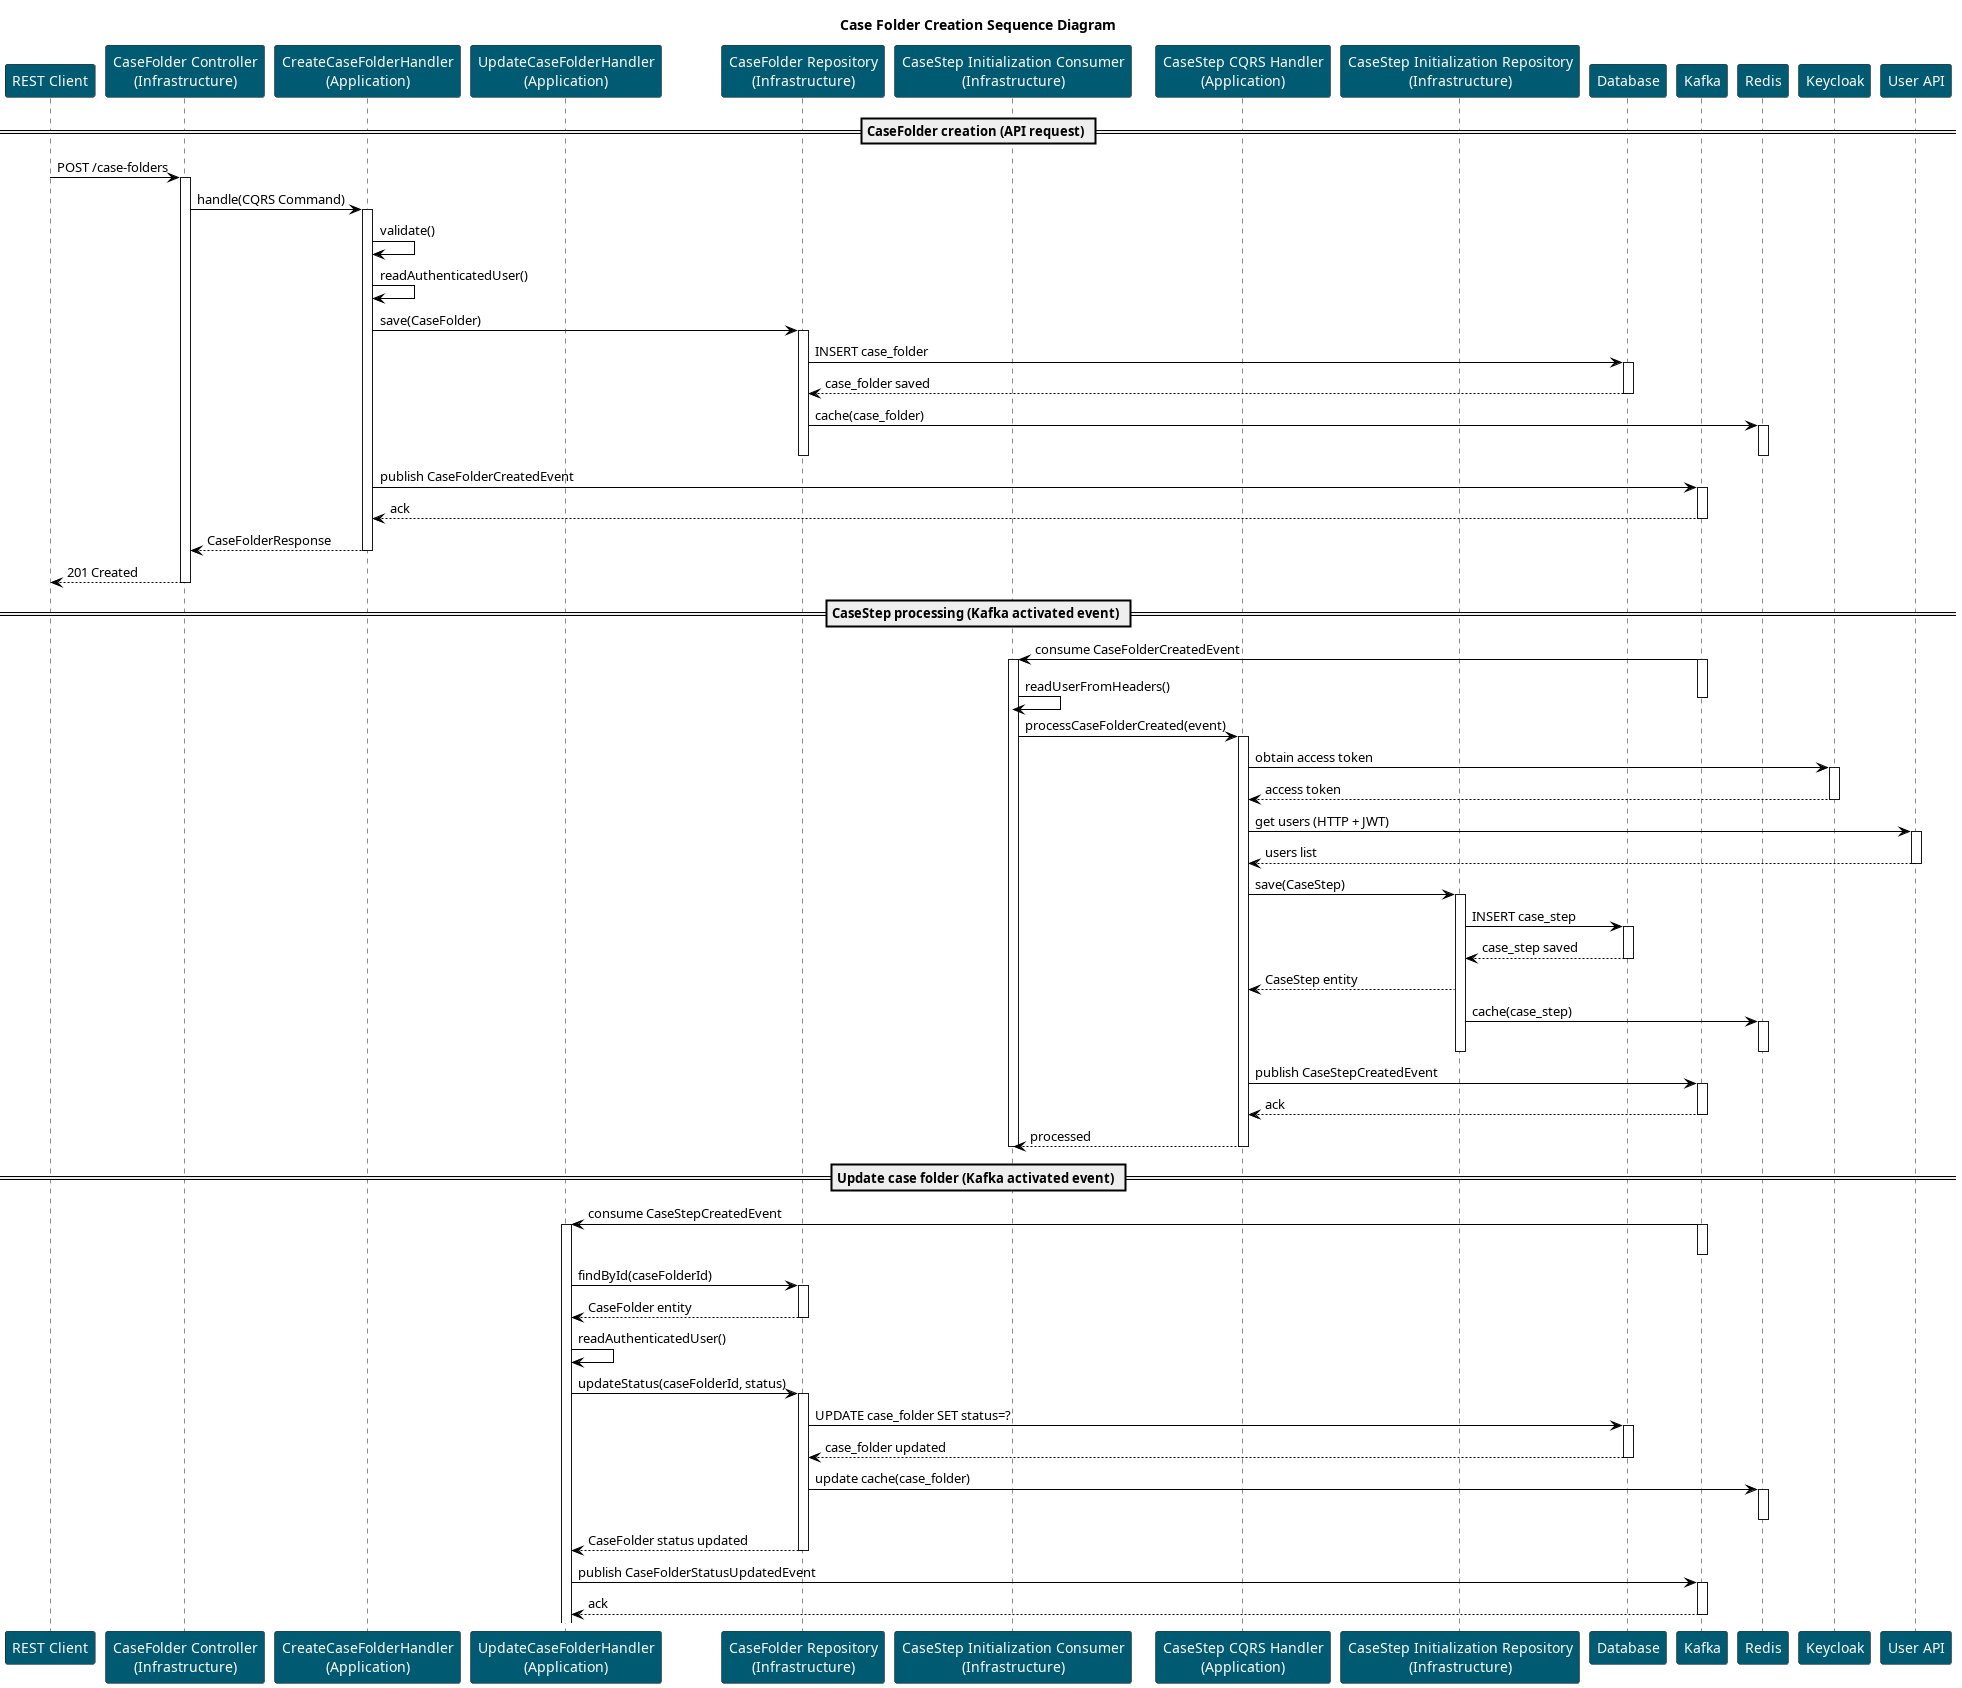

The diagram above was rendered by PlantUML. Its source (embedded in the PNG):
@startuml Case Folder Creation Sequence Diagram
title Case Folder Creation Sequence Diagram

skinparam ParticipantBackgroundColor #005b72
skinparam ParticipantFontColor #ffffff
skinparam ArrowColor #000000

participant "REST Client" as Client
participant "CaseFolder Controller\n(Infrastructure)" as CaseFolderController
participant "CreateCaseFolderHandler\n(Application)" as CreateCaseFolderHandler
participant "UpdateCaseFolderHandler\n(Application)" as UpdateCaseFolderHandler
participant "CaseFolder Repository\n(Infrastructure)" as CaseFolderRepository
participant "CaseStep Initialization Consumer\n(Infrastructure)" as CaseStepConsumer
participant "CaseStep CQRS Handler\n(Application)" as CaseStepHandler
participant "CaseStep Initialization Repository\n(Infrastructure)" as CaseStepRepository
participant "Database" as DB
participant "Kafka" as Kafka
participant "Redis" as Redis
participant "Keycloak" as Keycloak
participant "User API" as UserAPI

== CaseFolder creation (API request) ==

Client -> CaseFolderController: POST /case-folders
activate CaseFolderController

' Case folder creation
CaseFolderController -> CreateCaseFolderHandler: handle(CQRS Command)
activate CreateCaseFolderHandler
CreateCaseFolderHandler -> CreateCaseFolderHandler: validate()
CreateCaseFolderHandler -> CreateCaseFolderHandler: readAuthenticatedUser()
CreateCaseFolderHandler -> CaseFolderRepository: save(CaseFolder)
activate CaseFolderRepository
CaseFolderRepository -> DB: INSERT case_folder
activate DB
DB --> CaseFolderRepository: case_folder saved
deactivate DB
CaseFolderRepository -> Redis: cache(case_folder)
activate Redis
deactivate Redis

' CaseFolderRepository --> CaseFolderHandler: CaseFolder entity
deactivate CaseFolderRepository

CreateCaseFolderHandler -> Kafka: publish CaseFolderCreatedEvent
activate Kafka
Kafka --> CreateCaseFolderHandler: ack
deactivate Kafka

CreateCaseFolderHandler --> CaseFolderController: CaseFolderResponse
deactivate CreateCaseFolderHandler
CaseFolderController --> Client: 201 Created
deactivate CaseFolderController

== CaseStep processing (Kafka activated event) ==

Kafka -> CaseStepConsumer: consume CaseFolderCreatedEvent
activate Kafka
activate CaseStepConsumer
CaseStepConsumer -> CaseStepConsumer: readUserFromHeaders()
deactivate Kafka

CaseStepConsumer -> CaseStepHandler: processCaseFolderCreated(event)
activate CaseStepHandler

CaseStepHandler -> Keycloak: obtain access token
activate Keycloak
Keycloak --> CaseStepHandler: access token
deactivate Keycloak
CaseStepHandler -> UserAPI: get users (HTTP + JWT)
activate UserAPI
UserAPI --> CaseStepHandler: users list
deactivate UserAPI

CaseStepHandler -> CaseStepRepository: save(CaseStep)
activate CaseStepRepository
CaseStepRepository -> DB: INSERT case_step
activate DB
DB --> CaseStepRepository: case_step saved
deactivate DB
CaseStepRepository --> CaseStepHandler: CaseStep entity
CaseStepRepository -> Redis: cache(case_step)
activate Redis
deactivate Redis
deactivate CaseStepRepository
CaseStepHandler -> Kafka: publish CaseStepCreatedEvent
activate Kafka
Kafka --> CaseStepHandler: ack
deactivate Kafka

CaseStepHandler --> CaseStepConsumer: processed
deactivate CaseStepHandler
deactivate CaseStepConsumer

== Update case folder (Kafka activated event) ==

Kafka -> UpdateCaseFolderHandler: consume CaseStepCreatedEvent
activate Kafka
deactivate Kafka
activate UpdateCaseFolderHandler
UpdateCaseFolderHandler -> CaseFolderRepository: findById(caseFolderId)
activate CaseFolderRepository
CaseFolderRepository --> UpdateCaseFolderHandler: CaseFolder entity
deactivate CaseFolderRepository
UpdateCaseFolderHandler -> UpdateCaseFolderHandler: readAuthenticatedUser()

UpdateCaseFolderHandler -> CaseFolderRepository: updateStatus(caseFolderId, status)
activate CaseFolderRepository
CaseFolderRepository -> DB: UPDATE case_folder SET status=?
activate DB
DB --> CaseFolderRepository: case_folder updated
deactivate DB
CaseFolderRepository -> Redis: update cache(case_folder)
activate Redis
deactivate Redis
CaseFolderRepository --> UpdateCaseFolderHandler: CaseFolder status updated
deactivate CaseFolderRepository

UpdateCaseFolderHandler -> Kafka: publish CaseFolderStatusUpdatedEvent
activate Kafka
Kafka --> UpdateCaseFolderHandler: ack
deactivate Kafka

@enduml